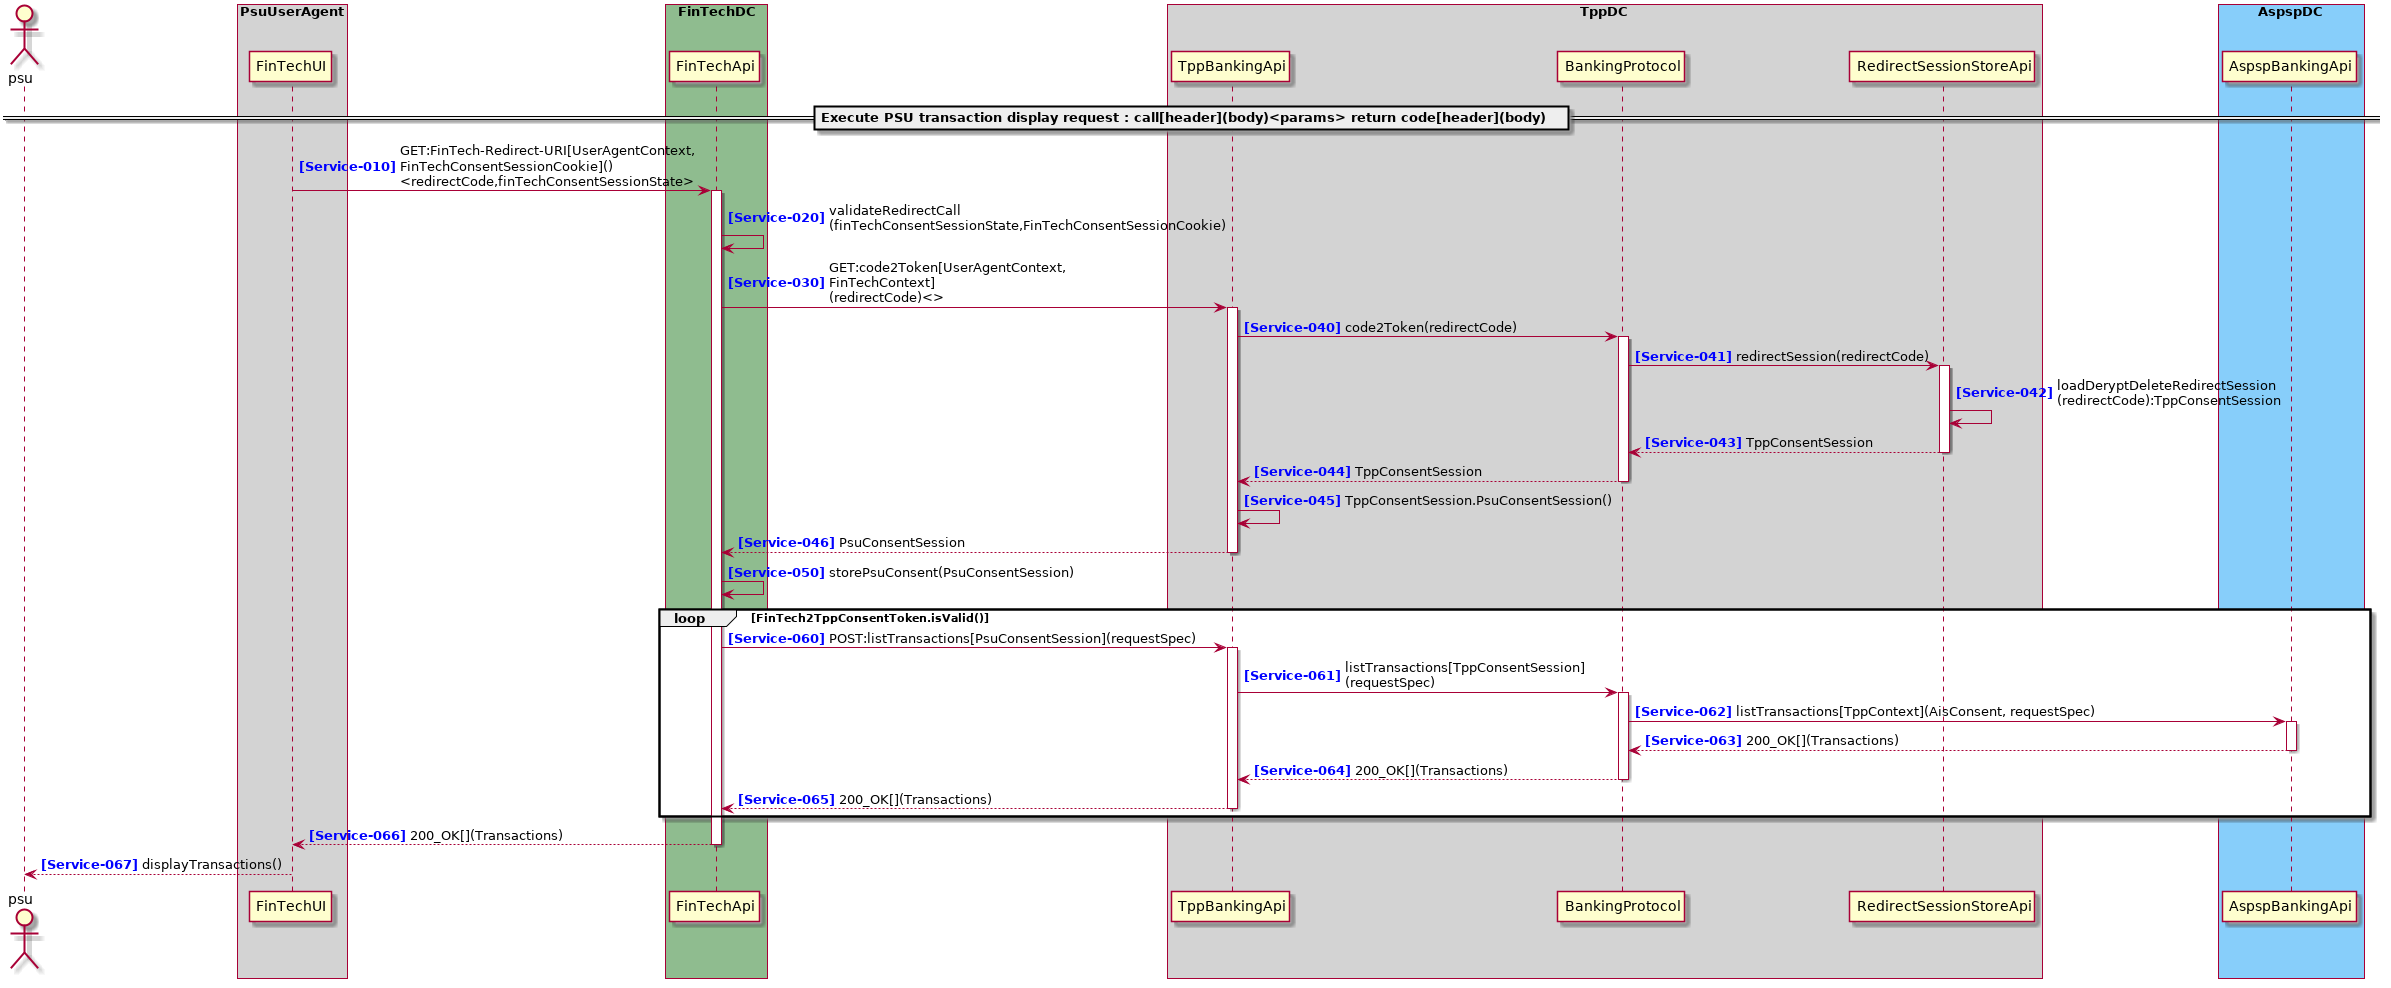

The diagram above was rendered by PlantUML. Its source (embedded in the PNG):
@startuml

autonumber 10 10 "<b><color blue>[Service-000]"
actor psu

box "PsuUserAgent" #LightGray
    participant "FinTechUI" as FinTechUI
end box
box "FinTechDC" #DarkSeaGreen
    participant "FinTechApi" as FinTechApi
end box
box "TppDC" #LightGray
    participant "TppBankingApi" as TppBankingApi

    participant "BankingProtocol" as BankingProtocol
    participant "RedirectSessionStoreApi" as RedirectSessionStoreApi
end box
box "AspspDC" #LightSkyBlue
	participant "AspspBankingApi" as AspspBankingApi
end box

== Execute PSU transaction display request : call[header](body)<params> return code[header](body) ==

FinTechUI -> FinTechApi ++ : GET:FinTech-Redirect-URI[UserAgentContext,\nFinTechConsentSessionCookie]()\n<redirectCode,finTechConsentSessionState>
FinTechApi -> FinTechApi : validateRedirectCall\n(finTechConsentSessionState,FinTechConsentSessionCookie)
FinTechApi -> TppBankingApi ++ : GET:code2Token[UserAgentContext,\nFinTechContext]\n(redirectCode)<>
autonumber 40 1 "<b><color blue>[Service-000]"
TppBankingApi -> BankingProtocol ++ : code2Token(redirectCode)
BankingProtocol -> RedirectSessionStoreApi ++ : redirectSession(redirectCode)
RedirectSessionStoreApi -> RedirectSessionStoreApi : loadDeryptDeleteRedirectSession\n(redirectCode):TppConsentSession
return TppConsentSession
return TppConsentSession
TppBankingApi -> TppBankingApi: TppConsentSession.PsuConsentSession()
return PsuConsentSession
autonumber 50 10 "<b><color blue>[Service-000]"
FinTechApi -> FinTechApi : storePsuConsent(PsuConsentSession)
loop FinTech2TppConsentToken.isValid()
    autonumber 60 1 "<b><color blue>[Service-000]"
    FinTechApi -> TppBankingApi ++ : POST:listTransactions[PsuConsentSession](requestSpec)
    TppBankingApi -> BankingProtocol ++ : listTransactions[TppConsentSession]\n(requestSpec) 
    BankingProtocol -> AspspBankingApi ++ : listTransactions[TppContext](AisConsent, requestSpec) 
    return 200_OK[](Transactions)
    return 200_OK[](Transactions)
    return 200_OK[](Transactions)
end
return 200_OK[](Transactions)
FinTechUI --> psu : displayTransactions()
@enduml